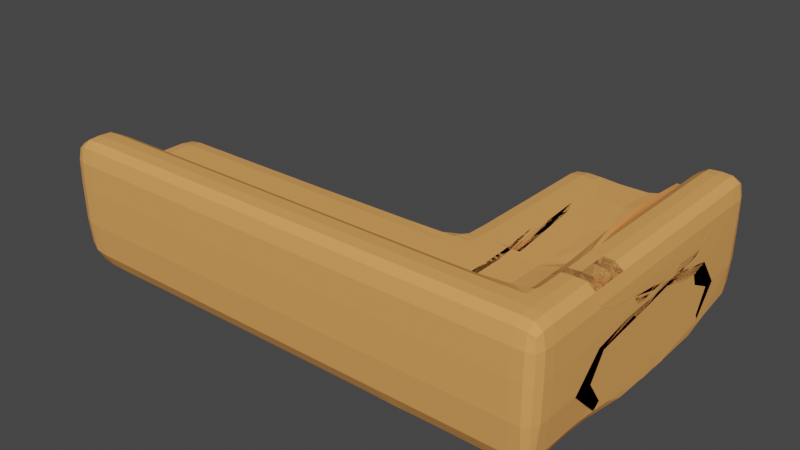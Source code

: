 # Source: canapy.blend  (saved by Blender 2.80.74; exported with 4.5.12 LTS)
import bpy
from mathutils import Matrix  # noqa: F401  (used for matrix-valued properties, if any)

bpy.ops.wm.read_factory_settings(use_empty=True)
scene = bpy.context.scene
scene.name = 'Scene'

# ---- collections
col_collection = bpy.data.collections.new('Collection'); scene.collection.children.link(col_collection)

# ---- materials (node trees are filled in below, after node groups)
mat_material = bpy.data.materials.new('Material')
mat_material.alpha_threshold = 0.0
mat_material.use_backface_culling = True
mat_material.use_transparent_shadow = False
mat_material.diffuse_color = (0.8, 0.3555, 0.1098, 1.0)
mat_material.line_color = (0.0, 0.0, 0.0, 1.0)
mat_material_001 = bpy.data.materials.new('Material.001')
mat_material_001.use_transparent_shadow = False

# ---- material node trees

# ---- world
world_world = bpy.data.worlds.new('World'); scene.world = world_world
world_world.use_nodes = True; world_world.node_tree.nodes.clear()
_N = world_world.node_tree.nodes; _L = world_world.node_tree.links
n0 = _N.new('ShaderNodeOutputWorld'); n0.name = 'World Output'; n0.location = (300, 300)
n1 = _N.new('ShaderNodeBackground'); n1.name = 'Background'; n1.location = (10, 300)
n1.inputs[0].default_value = (0.05088, 0.05088, 0.05088, 1.0)
_L.new(n1.outputs[0], n0.inputs[0])
n0.is_active_output = True
world_world.color = (0.05088, 0.05088, 0.05088)
world_world.use_sun_shadow = False
world_world.sun_shadow_jitter_overblur = 0.0

# ---- meshes
me_cube = bpy.data.meshes.new('Cube')
me_cube.from_pydata([(1.0, 1.0, 1.0), (1.0, 1.0, -1.0), (1.0, -1.0, 1.0), (1.0, -1.0, -1.0), (-1.0, 1.0, 1.0), (-1.0, 1.0, -1.0), (-1.0, -1.0, 1.0), (-1.0, -1.0, -1.0), (-0.3162, 1.0, -1.0), (-0.3162, -1.0, 1.0), (-0.3162, -1.0, -1.0), (-0.3162, 1.0, 1.0), (-0.3162, 1.0, -1.0), (-1.0, 1.0, -1.0), (-1.0, 1.0, 1.0), (-0.3162, 1.0, 1.0), (-0.3162, 5.013, -1.0), (-1.0, 5.013, -1.0), (-1.0, 5.013, 1.0), (-0.3162, 5.013, 1.0), (-1.0, -2.098, -1.0), (-1.0, -2.098, 1.0), (1.0, -2.098, 1.0), (1.0, -2.098, -1.0), (-0.3162, -2.098, 1.0), (-0.3162, -2.098, -1.0), (-0.8215, 1.0, -1.0), (-0.8215, -1.0, 1.0), (-0.8215, -1.0, -1.0), (-0.8215, 1.0, 1.0), (-0.8215, 1.0, -1.0), (-0.8215, 1.0, 1.0), (-0.8215, 5.013, -1.0), (-0.8215, 5.013, 1.0), (-0.8215, -2.098, 1.0), (-0.8215, -2.098, -1.0), (-0.8215, -1.0, 1.817), (-1.0, -1.0, 1.817), (-1.0, 1.0, 1.817), (1.0, -1.0, 1.817), (-0.3162, -1.0, 1.817), (-1.0, 1.0, 1.817), (-1.0, 5.013, 1.817), (-0.8215, -2.098, 1.817), (-1.0, -2.098, 1.817), (1.0, -2.098, 1.817), (-0.3162, -2.098, 1.817), (-0.8215, 1.0, 1.817), (-0.8215, 1.0, 1.817), (-0.8215, 5.013, 1.817), (-0.3162, 4.507, -1.0), (-0.3162, 4.507, 1.0), (-1.0, 4.507, 1.0), (-1.0, 4.507, -1.0), (-0.8215, 4.507, -1.0), (-0.8215, 4.507, 1.0), (-1.0, 4.507, 1.817), (-0.8215, 4.507, 1.817), (-0.3162, 3.91, 1.0), (-1.0, 3.91, -1.0), (-0.3162, 3.91, -1.0), (-1.0, 3.91, 1.0), (-0.8215, 3.91, -1.0), (-0.8215, 3.91, 1.0), (-1.0, 3.91, 1.817), (-0.8215, 3.91, 1.817), (-0.4108, -1.0, -1.0), (-0.4108, 1.0, 1.0), (-0.4108, 1.0, 1.0), (-0.4108, 5.013, 1.0), (-0.4108, -2.098, -1.0), (-0.4108, 1.0, -1.0), (-0.4108, -1.0, 1.0), (-0.4108, 1.0, -1.0), (-0.4108, 5.013, -1.0), (-0.4108, -2.098, 1.0), (-0.4108, -1.0, 1.817), (-0.4108, -2.098, 1.817), (-0.4108, 4.507, -1.0), (-0.4108, 4.507, 1.0), (-0.4108, 3.91, 1.0), (-0.4108, 3.91, -1.0), (-0.5145, 1.0, -1.0), (-0.5145, -1.0, 1.0), (-0.5145, 1.0, -1.0), (-0.5145, 5.013, -1.0), (-0.5145, -2.098, 1.0), (-0.5145, -1.0, 1.817), (-0.5145, -2.098, 1.817), (-0.5145, 4.507, 1.0), (-0.5145, 3.91, 1.0), (-0.5145, -1.0, -1.0), (-0.5145, 1.0, 1.0), (-0.5145, 1.0, 1.0), (-0.5145, 5.013, 1.0), (-0.5145, -2.098, -1.0), (-0.5145, 4.507, -1.0), (-0.5145, 3.91, -1.0), (-0.9197, 1.0, -1.0), (-0.9197, 1.0, -1.0), (-0.9197, 5.013, -1.0), (-0.9197, -2.098, 1.0), (-0.9197, -1.0, -1.0), (-0.9197, 1.0, 1.0), (-0.9197, 1.0, 1.0), (-0.9197, 5.013, 1.0), (-0.9197, -2.098, -1.0), (-0.9197, -1.0, 1.817), (-0.9197, -2.098, 1.817), (-0.9197, 1.0, 1.817), (-0.9197, 1.0, 1.817), (-0.9197, 5.013, 1.817), (-0.9197, 4.507, 1.817), (-0.9197, 4.507, -1.0), (-0.9197, 3.91, -1.0), (-0.9197, 3.91, 1.817), (-1.0, -1.0, -1.0), (1.0, -1.0, 1.0), (-1.0, -1.0, 1.0), (1.0, -1.0, -1.0), (-0.3162, -1.0, -1.0), (-0.3162, -1.0, 1.0), (-0.8215, -1.0, -1.0), (-0.8215, -1.0, 1.0), (-1.0, -1.0, 1.817), (-0.8215, -1.0, 1.817), (-0.4108, -1.0, 1.0), (-0.4108, -1.0, -1.0), (-0.5145, -1.0, -1.0), (-0.5145, -1.0, 1.0), (-0.9197, -1.0, 1.817), (-0.9197, -1.0, -1.0), (1.0, -1.641, -1.0), (-0.3162, -1.641, -1.0), (-1.0, -1.641, 1.0), (1.0, -1.641, 1.0), (-1.0, -1.641, -1.0), (-0.8215, -1.641, -1.0), (-1.0, -1.641, 1.817), (-0.3162, -1.641, 1.817), (1.0, -1.641, 1.817), (-0.8215, -1.641, 1.817), (-0.4108, -1.641, 1.817), (-0.4108, -1.641, -1.0), (-0.5145, -1.641, -1.0), (-0.5145, -1.641, 1.817), (-0.9197, -1.641, 1.817), (-0.9197, -1.641, -1.0), (0.9055, -1.0, -1.0), (0.9055, 1.0, 1.0), (0.9055, 1.0, -1.0), (0.9055, -1.0, 1.0), (0.9055, -2.098, -1.0), (0.9055, -2.098, 1.0), (0.9055, -1.0, 1.817), (0.9055, -2.098, 1.817), (0.9055, -1.0, 1.0), (0.9055, -1.0, -1.0), (0.9055, -1.641, 1.817), (0.9055, -1.641, -1.0), (0.7938, 1.0, -1.0), (0.7938, -1.0, 1.0), (0.7938, -2.098, 1.0), (0.7938, -1.0, 1.817), (0.7938, -2.098, 1.817), (0.7938, -1.0, -1.0), (0.7938, -1.641, -1.0), (0.7938, -1.0, -1.0), (0.7938, 1.0, 1.0), (0.7938, -2.098, -1.0), (0.7938, -1.0, 1.0), (0.7938, -1.641, 1.817), (-1.0, 0.4688, 1.0), (1.0, 0.4688, -1.0), (-1.0, 0.4688, 1.817), (-1.0, 0.4688, -1.0), (1.0, 0.4688, 1.0), (-0.3162, 0.4688, -1.0), (-0.3162, 0.4688, 1.0), (-0.8215, 0.4688, -1.0), (-0.8215, 0.4688, 1.0), (-0.8215, 0.4688, 1.817), (-0.4108, 0.4688, 1.0), (-0.4108, 0.4688, -1.0), (-0.5145, 0.4688, -1.0), (-0.5145, 0.4688, 1.0), (-0.9197, 0.4688, 1.817), (-0.9197, 0.4688, -1.0), (0.9055, 0.4688, -1.0), (0.9055, 0.4688, 1.0), (0.7938, 0.4688, -1.0), (0.7938, 0.4688, 1.0), (-1.0, -0.1896, -1.0), (1.0, -0.1896, 1.0), (-0.3162, -0.1896, -1.0), (-0.3162, -0.1896, 1.0), (-0.8215, -0.1896, -1.0), (-0.8215, -0.1896, 1.0), (-0.8215, -0.1896, 1.817), (-0.4108, -0.1896, 1.0), (-0.4108, -0.1896, -1.0), (-0.5145, -0.1896, -1.0), (-0.5145, -0.1896, 1.0), (-0.9197, -0.1896, 1.817), (-0.9197, -0.1896, -1.0), (0.9055, -0.1896, -1.0), (0.9055, -0.1896, 1.0), (0.7938, -0.1896, -1.0), (0.7938, -0.1896, 1.0), (-1.0, -0.1896, 1.0), (1.0, -0.1896, -1.0), (-1.0, -0.1896, 1.817), (-0.9197, -1.0, -1.225), (-0.8215, -1.0, -1.225), (-0.8215, 3.91, -1.225), (-0.8215, 4.507, -1.225), (-0.9197, 4.507, -1.225), (-0.9197, 3.91, -1.225), (-0.5145, -1.0, -1.225), (-0.4108, -1.0, -1.225), (-0.5145, 4.507, -1.225), (-0.4108, 4.507, -1.225), (-0.5145, 3.91, -1.225), (-0.4108, 3.91, -1.225), (-0.4108, 1.0, -1.225), (-0.5145, 1.0, -1.225), (-0.8215, 1.0, -1.225), (-0.9197, 1.0, -1.225), (-0.8215, -1.641, -1.225), (-0.4108, -1.641, -1.225), (-0.5145, -1.641, -1.225), (-0.9197, -1.641, -1.225), (0.7938, -1.0, -1.225), (0.9055, -1.0, -1.225), (0.9055, -1.641, -1.225), (0.7938, -1.641, -1.225), (-0.8215, 0.4688, -1.225), (-0.4108, 0.4688, -1.225), (-0.5145, 0.4688, -1.225), (-0.9197, 0.4688, -1.225), (0.9055, 0.4688, -1.225), (0.7938, 0.4688, -1.225), (0.9055, -0.1896, -1.225), (0.7938, -0.1896, -1.225), (-0.9197, -1.272, 1.817), (-0.8215, -1.272, 1.817), (-0.8215, -1.272, 1.0), (-1.0, -1.272, 1.817), (-1.0, -1.272, 1.0), (-1.0, 1.638, 1.0), (-0.8215, 1.638, 1.0), (-1.0, 1.638, 1.817), (-0.8215, 1.638, 1.817), (-0.9197, 1.638, 1.817), (-1.0, 3.886, 1.0), (-1.0, 4.545, 1.0), (-1.0, 4.545, -1.0), (-1.0, 3.886, -1.0), (-1.0, -1.631, 1.0), (-1.0, -1.034, 1.0), (-1.0, -1.034, -1.0), (-1.0, -1.631, -1.0), (-0.8215, -2.139, 1.0), (-0.8215, 0.7713, 1.0), (-0.5145, 0.7713, 1.0), (-0.5145, -2.139, 1.0), (-0.5145, 2.085, 1.0), (-0.5145, 4.995, 1.0), (-0.8215, 4.995, 1.0), (-0.8215, 2.085, 1.0), (-0.8215, -2.139, 1.0), (-0.8215, 0.7713, 1.0), (-0.5145, 0.7713, 1.0), (-0.5145, -2.139, 1.0), (-0.8215, -1.844, 1.0), (-0.8215, -1.247, 1.0), (-0.5145, -1.247, 1.0), (-0.5145, -1.844, 1.0), (-0.8215, 5.1, 1.817), (-0.8215, 5.1, 1.0), (-0.8215, 4.568, 1.0), (-0.8215, 4.568, 1.817)], [], [(104, 31, 48, 110), (101, 34, 43, 108), (175, 172, 4, 5), (157, 119, 3, 148), (119, 117, 2, 3), (150, 149, 0, 1), (98, 5, 13, 99), (127, 120, 10, 66), (159, 132, 23, 152), (170, 121, 9, 161), (51, 50, 16, 19), (67, 11, 15, 68), (5, 4, 14, 13), (11, 8, 12, 15), (74, 69, 19, 16), (53, 52, 18, 17), (79, 51, 19, 69), (113, 53, 17, 100), (106, 101, 21, 20), (169, 162, 24, 25), (132, 135, 22, 23), (29, 47, 278, 279), (143, 133, 25, 70), (134, 136, 20, 21), (147, 137, 35, 106), (95, 86, 34, 35), (96, 54, 32, 85), (134, 21, 44, 138), (100, 105, 33, 32), (103, 29, 31, 104), (131, 122, 28, 102), (82, 26, 30, 84), (103, 4, 38, 109), (129, 123, 27, 83), (130, 124, 37, 107), (146, 138, 44, 108), (171, 139, 46, 164), (112, 57, 49, 111), (145, 141, 43, 88), (135, 2, 39, 140), (118, 6, 37, 124), (55, 33, 49, 57), (153, 22, 45, 155), (105, 18, 42, 111), (75, 24, 46, 77), (41, 110, 244, 247), (83, 27, 36, 87), (161, 9, 40, 163), (18, 52, 56, 42), (63, 55, 57, 65), (115, 65, 57, 112), (97, 62, 54, 96), (114, 59, 53, 113), (80, 58, 51, 79), (61, 52, 259, 258), (58, 60, 50, 51), (15, 12, 60, 58), (13, 14, 61, 59), (68, 15, 58, 80), (99, 13, 59, 114), (84, 30, 62, 97), (48, 31, 246, 245), (61, 14, 248, 249), (52, 61, 64, 56), (12, 73, 81, 60), (93, 68, 80, 90), (90, 80, 79, 89), (60, 81, 78, 50), (9, 72, 76, 40), (86, 75, 77, 88), (139, 142, 77, 46), (121, 126, 72, 9), (8, 71, 73, 12), (50, 78, 74, 16), (25, 24, 75, 70), (144, 143, 70, 95), (89, 79, 69, 94), (85, 94, 69, 74), (92, 67, 68, 93), (128, 127, 66, 91), (122, 128, 91, 28), (29, 92, 93, 31), (32, 33, 94, 85), (55, 89, 94, 33), (137, 144, 95, 35), (34, 86, 88, 43), (63, 90, 277, 274), (90, 63, 263, 264), (73, 84, 97, 81), (207, 190, 241, 243), (72, 83, 87, 76), (142, 145, 88, 77), (126, 129, 83, 72), (71, 82, 84, 73), (78, 96, 85, 74), (70, 75, 86, 95), (115, 64, 251, 253), (30, 99, 114, 62), (54, 62, 214, 215), (64, 115, 112, 56), (33, 105, 111, 49), (56, 112, 111, 42), (141, 146, 108, 43), (125, 130, 107, 36), (29, 103, 109, 47), (116, 131, 102, 7), (4, 103, 104, 14), (17, 18, 105, 100), (136, 147, 106, 20), (35, 34, 101, 106), (54, 113, 100, 32), (26, 98, 99, 30), (21, 101, 108, 44), (14, 104, 110, 41), (192, 204, 131, 116), (198, 203, 130, 125), (199, 202, 129, 126), (196, 201, 128, 122), (201, 200, 127, 128), (195, 199, 126, 121), (209, 118, 124, 211), (203, 211, 124, 130), (202, 197, 123, 129), (204, 196, 122, 131), (27, 123, 125, 36), (208, 195, 121, 170), (200, 194, 120, 127), (210, 193, 117, 119), (205, 210, 119, 157), (7, 6, 118, 116), (7, 102, 147, 136), (36, 107, 146, 141), (76, 87, 145, 142), (28, 91, 144, 137), (179, 187, 239, 236), (40, 76, 142, 139), (22, 135, 140, 45), (87, 36, 141, 145), (163, 40, 139, 171), (107, 37, 138, 146), (6, 134, 138, 37), (96, 78, 221, 220), (6, 7, 136, 134), (66, 10, 133, 143), (3, 2, 135, 132), (148, 3, 132, 159), (137, 147, 231, 228), (39, 154, 158, 140), (207, 205, 157, 165), (193, 206, 156, 117), (2, 151, 154, 39), (162, 153, 155, 164), (140, 158, 155, 45), (23, 22, 153, 152), (117, 156, 151, 2), (166, 159, 152, 169), (160, 168, 149, 150), (165, 157, 148, 167), (120, 165, 167, 10), (8, 11, 168, 160), (133, 166, 169, 25), (24, 162, 164, 46), (194, 207, 165, 120), (10, 167, 166, 133), (154, 163, 171, 158), (206, 208, 170, 156), (151, 161, 163, 154), (158, 171, 164, 155), (152, 153, 162, 169), (156, 170, 161, 151), (149, 168, 191, 189), (8, 160, 190, 177), (0, 149, 189, 176), (160, 150, 188, 190), (150, 1, 173, 188), (1, 0, 176, 173), (71, 8, 177, 183), (168, 11, 178, 191), (98, 26, 226, 227), (92, 29, 180, 185), (109, 38, 174, 186), (4, 172, 174, 38), (11, 67, 182, 178), (188, 205, 242, 240), (26, 82, 184, 179), (67, 92, 185, 182), (47, 109, 186, 181), (5, 98, 187, 175), (197, 180, 181, 198), (209, 172, 255, 254), (116, 118, 209, 192), (123, 197, 198, 125), (189, 191, 208, 206), (177, 190, 207, 194), (176, 189, 206, 193), (144, 91, 218, 230), (188, 173, 210, 205), (173, 176, 193, 210), (183, 177, 194, 200), (191, 178, 195, 208), (187, 179, 196, 204), (185, 180, 197, 202), (186, 174, 211, 203), (172, 209, 211, 174), (178, 182, 199, 195), (184, 183, 200, 201), (179, 184, 201, 196), (182, 185, 202, 199), (181, 186, 203, 198), (175, 187, 204, 192), (223, 222, 220, 221), (214, 217, 216, 215), (218, 219, 229, 230), (212, 213, 228, 231), (232, 233, 234, 235), (227, 226, 236, 239), (225, 224, 237, 238), (241, 240, 242, 243), (187, 98, 227, 239), (147, 102, 212, 231), (91, 66, 219, 218), (81, 97, 222, 223), (148, 159, 234, 233), (102, 28, 213, 212), (28, 137, 228, 213), (167, 148, 233, 232), (97, 96, 220, 222), (114, 113, 216, 217), (183, 184, 238, 237), (166, 167, 232, 235), (26, 179, 236, 226), (143, 144, 230, 229), (82, 71, 224, 225), (78, 81, 223, 221), (159, 166, 235, 234), (113, 54, 215, 216), (190, 188, 240, 241), (62, 114, 217, 214), (71, 183, 237, 224), (205, 207, 243, 242), (66, 143, 229, 219), (184, 82, 225, 238), (249, 248, 247, 251), (244, 245, 252, 253), (246, 250, 252, 245), (247, 244, 253, 251), (63, 65, 252, 250), (14, 41, 247, 248), (110, 48, 245, 244), (64, 61, 249, 251), (31, 63, 250, 246), (65, 115, 253, 252), (257, 254, 255, 256), (175, 192, 257, 256), (192, 209, 254, 257), (172, 175, 256, 255), (261, 258, 259, 260), (52, 53, 260, 259), (59, 61, 258, 261), (53, 59, 261, 260), (270, 271, 272, 273), (31, 93, 265, 262), (63, 31, 262, 263), (93, 90, 264, 265), (269, 266, 267, 268), (270, 273, 266, 269), (271, 270, 269, 268), (273, 272, 267, 266), (272, 271, 268, 267), (274, 277, 276, 275), (89, 55, 275, 276), (90, 89, 276, 277), (55, 63, 274, 275), (280, 279, 278, 281), (47, 181, 281, 278), (181, 180, 280, 281), (180, 29, 279, 280)])
_uv = me_cube.uv_layers.new(name='UVMap')
_uv.uv.foreach_set('vector', [0.615, 0.0, 0.6027, 0.0, 0.6027, 0.0, 0.615, 0.0, 0.625, 0.49, 0.625, 0.4777, 0.625, 0.4777, 0.625, 0.49, 0.375, 0.6836, 0.625, 0.6836, 0.625, 0.75, 0.375, 0.75, 0.6132, 1.0, 0.625, 1.0, 0.625, 1.0, 0.6132, 1.0, 0.125, 0.75, 0.375, 0.75, 0.375, 0.75, 0.125, 0.75, 0.625, 0.7382, 0.875, 0.7382, 0.875, 0.75, 0.625, 0.75, 0.385, 0.75, 0.375, 0.75, 0.375, 0.75, 0.385, 0.75, 0.4487, 1.0, 0.4605, 1.0, 0.4605, 1.0, 0.4487, 1.0, 0.6132, 1.0, 0.625, 1.0, 0.625, 1.0, 0.6132, 1.0, 0.4008, 0.25, 0.5395, 0.25, 0.5395, 0.25, 0.4008, 0.25, 0.875, 0.5855, 0.625, 0.5855, 0.625, 0.5855, 0.875, 0.5855, 0.5513, 0.0, 0.5395, 0.0, 0.5395, 0.0, 0.5513, 0.0, 0.375, 0.75, 0.625, 0.75, 0.625, 0.75, 0.375, 0.75, 0.875, 0.5855, 0.625, 0.5855, 0.625, 0.5855, 0.875, 0.5855, 0.625, 0.5737, 0.875, 0.5737, 0.875, 0.5855, 0.625, 0.5855, 0.375, 0.75, 0.625, 0.75, 0.625, 0.75, 0.375, 0.75, 0.5513, 0.0, 0.5395, 0.0, 0.5395, 0.0, 0.5513, 0.0, 0.385, 0.75, 0.375, 0.75, 0.375, 0.75, 0.385, 0.75, 0.375, 0.49, 0.625, 0.49, 0.625, 0.5, 0.375, 0.5, 0.375, 0.2758, 0.625, 0.2758, 0.625, 0.4145, 0.375, 0.4145, 0.125, 0.75, 0.375, 0.75, 0.375, 0.75, 0.125, 0.75, 0.6027, 0.0, 0.6027, 0.0, 0.6027, 0.0, 0.6027, 0.0, 0.4487, 1.0, 0.4605, 1.0, 0.4605, 1.0, 0.4487, 1.0, 0.625, 0.5, 0.375, 0.5, 0.375, 0.5, 0.625, 0.5, 0.385, 1.0, 0.3973, 1.0, 0.3973, 1.0, 0.385, 1.0, 0.375, 0.4393, 0.625, 0.4393, 0.625, 0.4777, 0.375, 0.4777, 0.4357, 0.75, 0.3973, 0.75, 0.3973, 0.75, 0.4357, 0.75, 0.625, 0.5, 0.625, 0.5, 0.625, 0.5, 0.625, 0.5, 0.625, 0.51, 0.875, 0.51, 0.875, 0.5223, 0.625, 0.5223, 0.615, 0.0, 0.6027, 0.0, 0.6027, 0.0, 0.615, 0.0, 0.385, 1.0, 0.3973, 1.0, 0.3973, 1.0, 0.385, 1.0, 0.4357, 0.75, 0.3973, 0.75, 0.3973, 0.75, 0.4357, 0.75, 0.615, 0.0, 0.625, 0.0, 0.625, 0.0, 0.615, 0.0, 0.5643, 0.25, 0.6027, 0.25, 0.6027, 0.25, 0.5643, 0.25, 0.615, 0.25, 0.625, 0.25, 0.625, 0.25, 0.615, 0.25, 0.615, 0.25, 0.625, 0.25, 0.625, 0.25, 0.615, 0.25, 0.4008, 0.25, 0.5395, 0.25, 0.5395, 0.25, 0.4008, 0.25, 0.615, 0.0, 0.6027, 0.0, 0.6027, 0.0, 0.615, 0.0, 0.5643, 0.25, 0.6027, 0.25, 0.6027, 0.25, 0.5643, 0.25, 0.375, 0.75, 0.375, 0.75, 0.375, 0.75, 0.375, 0.75, 0.625, 0.5, 0.625, 0.5, 0.625, 0.5, 0.625, 0.5, 0.6027, 0.0, 0.6027, 0.0, 0.6027, 0.0, 0.6027, 0.0, 0.625, 0.2618, 0.625, 0.25, 0.625, 0.25, 0.625, 0.2618, 0.875, 0.51, 0.875, 0.5, 0.875, 0.5, 0.875, 0.51, 0.625, 0.4263, 0.625, 0.4145, 0.625, 0.4145, 0.625, 0.4263, 0.625, 0.0, 0.615, 0.0, 0.615, 0.0, 0.625, 0.0, 0.5643, 0.25, 0.6027, 0.25, 0.6027, 0.25, 0.5643, 0.25, 0.4008, 0.25, 0.5395, 0.25, 0.5395, 0.25, 0.4008, 0.25, 0.625, 0.75, 0.625, 0.75, 0.625, 0.75, 0.625, 0.75, 0.6027, 0.0, 0.6027, 0.0, 0.6027, 0.0, 0.6027, 0.0, 0.615, 0.0, 0.6027, 0.0, 0.6027, 0.0, 0.615, 0.0, 0.4357, 0.75, 0.3973, 0.75, 0.3973, 0.75, 0.4357, 0.75, 0.385, 0.75, 0.375, 0.75, 0.375, 0.75, 0.385, 0.75, 0.5513, 0.0, 0.5395, 0.0, 0.5395, 0.0, 0.5513, 0.0, 0.625, 0.75, 0.625, 0.75, 0.625, 0.75, 0.625, 0.75, 0.875, 0.5855, 0.625, 0.5855, 0.625, 0.5855, 0.875, 0.5855, 0.875, 0.5855, 0.625, 0.5855, 0.625, 0.5855, 0.875, 0.5855, 0.375, 0.75, 0.625, 0.75, 0.625, 0.75, 0.375, 0.75, 0.5513, 0.0, 0.5395, 0.0, 0.5395, 0.0, 0.5513, 0.0, 0.385, 0.75, 0.375, 0.75, 0.375, 0.75, 0.385, 0.75, 0.4357, 0.75, 0.3973, 0.75, 0.3973, 0.75, 0.4357, 0.75, 0.6027, 0.0, 0.6027, 0.0, 0.6027, 0.0, 0.6027, 0.0, 0.625, 0.75, 0.625, 0.75, 0.625, 0.75, 0.625, 0.75, 0.625, 0.75, 0.625, 0.75, 0.625, 0.75, 0.625, 0.75, 0.4605, 0.75, 0.4487, 0.75, 0.4487, 0.75, 0.4605, 0.75, 0.5643, 0.0, 0.5513, 0.0, 0.5513, 0.0, 0.5643, 0.0, 0.5643, 0.0, 0.5513, 0.0, 0.5513, 0.0, 0.5643, 0.0, 0.4605, 0.75, 0.4487, 0.75, 0.4487, 0.75, 0.4605, 0.75, 0.5395, 0.25, 0.5513, 0.25, 0.5513, 0.25, 0.5395, 0.25, 0.625, 0.4393, 0.625, 0.4263, 0.625, 0.4263, 0.625, 0.4393, 0.5395, 0.25, 0.5513, 0.25, 0.5513, 0.25, 0.5395, 0.25, 0.5395, 0.25, 0.5513, 0.25, 0.5513, 0.25, 0.5395, 0.25, 0.4605, 0.75, 0.4487, 0.75, 0.4487, 0.75, 0.4605, 0.75, 0.4605, 0.75, 0.4487, 0.75, 0.4487, 0.75, 0.4605, 0.75, 0.375, 0.4145, 0.625, 0.4145, 0.625, 0.4263, 0.375, 0.4263, 0.4357, 1.0, 0.4487, 1.0, 0.4487, 1.0, 0.4357, 1.0, 0.5643, 0.0, 0.5513, 0.0, 0.5513, 0.0, 0.5643, 0.0, 0.625, 0.5607, 0.875, 0.5607, 0.875, 0.5737, 0.625, 0.5737, 0.5643, 0.0, 0.5513, 0.0, 0.5513, 0.0, 0.5643, 0.0, 0.4357, 1.0, 0.4487, 1.0, 0.4487, 1.0, 0.4357, 1.0, 0.3973, 1.0, 0.4357, 1.0, 0.4357, 1.0, 0.3973, 1.0, 0.6027, 0.0, 0.5643, 0.0, 0.5643, 0.0, 0.6027, 0.0, 0.625, 0.5223, 0.875, 0.5223, 0.875, 0.5607, 0.625, 0.5607, 0.6027, 0.0, 0.5643, 0.0, 0.5643, 0.0, 0.6027, 0.0, 0.3973, 1.0, 0.4357, 1.0, 0.4357, 1.0, 0.3973, 1.0, 0.625, 0.4777, 0.625, 0.4393, 0.625, 0.4393, 0.625, 0.4777, 0.6027, 0.0, 0.5643, 0.0, 0.5643, 0.0, 0.6027, 0.0, 0.5643, 0.0, 0.6027, 0.0, 0.6027, 0.0, 0.5643, 0.0, 0.4487, 0.75, 0.4357, 0.75, 0.4357, 0.75, 0.4487, 0.75, 0.5992, 0.8987, 0.5992, 0.8164, 0.5992, 0.8164, 0.5992, 0.8987, 0.5513, 0.25, 0.5643, 0.25, 0.5643, 0.25, 0.5513, 0.25, 0.5513, 0.25, 0.5643, 0.25, 0.5643, 0.25, 0.5513, 0.25, 0.5513, 0.25, 0.5643, 0.25, 0.5643, 0.25, 0.5513, 0.25, 0.4487, 0.75, 0.4357, 0.75, 0.4357, 0.75, 0.4487, 0.75, 0.4487, 0.75, 0.4357, 0.75, 0.4357, 0.75, 0.4487, 0.75, 0.375, 0.4263, 0.625, 0.4263, 0.625, 0.4393, 0.375, 0.4393, 0.615, 0.0, 0.625, 0.0, 0.625, 0.0, 0.615, 0.0, 0.3973, 0.75, 0.385, 0.75, 0.385, 0.75, 0.3973, 0.75, 0.3973, 0.75, 0.3973, 0.75, 0.3973, 0.75, 0.3973, 0.75, 0.625, 0.0, 0.615, 0.0, 0.615, 0.0, 0.625, 0.0, 0.875, 0.5223, 0.875, 0.51, 0.875, 0.51, 0.875, 0.5223, 0.625, 0.0, 0.615, 0.0, 0.615, 0.0, 0.625, 0.0, 0.6027, 0.25, 0.615, 0.25, 0.615, 0.25, 0.6027, 0.25, 0.6027, 0.25, 0.615, 0.25, 0.615, 0.25, 0.6027, 0.25, 0.6027, 0.0, 0.615, 0.0, 0.615, 0.0, 0.6027, 0.0, 0.375, 1.0, 0.385, 1.0, 0.385, 1.0, 0.375, 1.0, 0.625, 0.0, 0.615, 0.0, 0.615, 0.0, 0.625, 0.0, 0.625, 0.5, 0.875, 0.5, 0.875, 0.51, 0.625, 0.51, 0.375, 1.0, 0.385, 1.0, 0.385, 1.0, 0.375, 1.0, 0.375, 0.4777, 0.625, 0.4777, 0.625, 0.49, 0.375, 0.49, 0.3973, 0.75, 0.385, 0.75, 0.385, 0.75, 0.3973, 0.75, 0.3973, 0.75, 0.385, 0.75, 0.385, 0.75, 0.3973, 0.75, 0.625, 0.5, 0.625, 0.49, 0.625, 0.49, 0.625, 0.5, 0.625, 0.0, 0.615, 0.0, 0.615, 0.0, 0.625, 0.0, 0.375, 0.8987, 0.385, 0.8987, 0.385, 1.0, 0.375, 1.0, 0.6027, 0.1487, 0.615, 0.1487, 0.615, 0.25, 0.6027, 0.25, 0.5513, 0.1487, 0.5643, 0.1487, 0.5643, 0.25, 0.5513, 0.25, 0.3973, 0.8987, 0.4357, 0.8987, 0.4357, 1.0, 0.3973, 1.0, 0.4357, 0.8987, 0.4487, 0.8987, 0.4487, 1.0, 0.4357, 1.0, 0.5395, 0.1487, 0.5513, 0.1487, 0.5513, 0.25, 0.5395, 0.25, 0.625, 0.6013, 0.625, 0.5, 0.625, 0.5, 0.625, 0.6013, 0.615, 0.1487, 0.625, 0.1487, 0.625, 0.25, 0.615, 0.25, 0.5643, 0.1487, 0.6027, 0.1487, 0.6027, 0.25, 0.5643, 0.25, 0.385, 0.8987, 0.3973, 0.8987, 0.3973, 1.0, 0.385, 1.0, 0.6027, 0.25, 0.6027, 0.25, 0.6027, 0.25, 0.6027, 0.25, 0.4008, 0.1487, 0.5395, 0.1487, 0.5395, 0.25, 0.4008, 0.25, 0.4487, 0.8987, 0.4605, 0.8987, 0.4605, 1.0, 0.4487, 1.0, 0.125, 0.6487, 0.375, 0.6487, 0.375, 0.75, 0.125, 0.75, 0.6132, 0.8987, 0.625, 0.8987, 0.625, 1.0, 0.6132, 1.0, 0.375, 0.5, 0.625, 0.5, 0.625, 0.5, 0.375, 0.5, 0.375, 1.0, 0.385, 1.0, 0.385, 1.0, 0.375, 1.0, 0.6027, 0.25, 0.615, 0.25, 0.615, 0.25, 0.6027, 0.25, 0.5513, 0.25, 0.5643, 0.25, 0.5643, 0.25, 0.5513, 0.25, 0.3973, 1.0, 0.4357, 1.0, 0.4357, 1.0, 0.3973, 1.0, 0.3973, 0.8164, 0.385, 0.8164, 0.385, 0.8164, 0.3973, 0.8164, 0.5395, 0.25, 0.5513, 0.25, 0.5513, 0.25, 0.5395, 0.25, 0.375, 0.75, 0.375, 0.75, 0.375, 0.75, 0.375, 0.75, 0.5643, 0.25, 0.6027, 0.25, 0.6027, 0.25, 0.5643, 0.25, 0.4008, 0.25, 0.5395, 0.25, 0.5395, 0.25, 0.4008, 0.25, 0.615, 0.25, 0.625, 0.25, 0.625, 0.25, 0.615, 0.25, 0.625, 0.5, 0.625, 0.5, 0.625, 0.5, 0.625, 0.5, 0.4357, 0.75, 0.4487, 0.75, 0.4487, 0.75, 0.4357, 0.75, 0.625, 0.5, 0.375, 0.5, 0.375, 0.5, 0.625, 0.5, 0.4487, 1.0, 0.4605, 1.0, 0.4605, 1.0, 0.4487, 1.0, 0.125, 0.75, 0.375, 0.75, 0.375, 0.75, 0.125, 0.75, 0.6132, 1.0, 0.625, 1.0, 0.625, 1.0, 0.6132, 1.0, 0.3973, 1.0, 0.385, 1.0, 0.385, 1.0, 0.3973, 1.0, 0.375, 0.25, 0.3868, 0.25, 0.3868, 0.25, 0.375, 0.25, 0.5992, 0.8987, 0.6132, 0.8987, 0.6132, 1.0, 0.5992, 1.0, 0.375, 0.1487, 0.3868, 0.1487, 0.3868, 0.25, 0.375, 0.25, 0.375, 0.25, 0.3868, 0.25, 0.3868, 0.25, 0.375, 0.25, 0.625, 0.2758, 0.625, 0.2618, 0.625, 0.2618, 0.625, 0.2758, 0.375, 0.25, 0.3868, 0.25, 0.3868, 0.25, 0.375, 0.25, 0.375, 0.25, 0.625, 0.25, 0.625, 0.2618, 0.375, 0.2618, 0.375, 0.25, 0.3868, 0.25, 0.3868, 0.25, 0.375, 0.25, 0.5992, 1.0, 0.6132, 1.0, 0.6132, 1.0, 0.5992, 1.0, 0.625, 0.7242, 0.875, 0.7242, 0.875, 0.7382, 0.625, 0.7382, 0.5992, 1.0, 0.6132, 1.0, 0.6132, 1.0, 0.5992, 1.0, 0.4605, 1.0, 0.5992, 1.0, 0.5992, 1.0, 0.4605, 1.0, 0.625, 0.5855, 0.875, 0.5855, 0.875, 0.7242, 0.625, 0.7242, 0.4605, 1.0, 0.5992, 1.0, 0.5992, 1.0, 0.4605, 1.0, 0.625, 0.4145, 0.625, 0.2758, 0.625, 0.2758, 0.625, 0.4145, 0.4605, 0.8987, 0.5992, 0.8987, 0.5992, 1.0, 0.4605, 1.0, 0.4605, 1.0, 0.5992, 1.0, 0.5992, 1.0, 0.4605, 1.0, 0.3868, 0.25, 0.4008, 0.25, 0.4008, 0.25, 0.3868, 0.25, 0.3868, 0.1487, 0.4008, 0.1487, 0.4008, 0.25, 0.3868, 0.25, 0.3868, 0.25, 0.4008, 0.25, 0.4008, 0.25, 0.3868, 0.25, 0.3868, 0.25, 0.4008, 0.25, 0.4008, 0.25, 0.3868, 0.25, 0.375, 0.2618, 0.625, 0.2618, 0.625, 0.2758, 0.375, 0.2758, 0.3868, 0.25, 0.4008, 0.25, 0.4008, 0.25, 0.3868, 0.25, 0.3868, 0.0, 0.4008, 0.0, 0.4008, 0.0664, 0.3868, 0.0664, 0.4605, 0.75, 0.5992, 0.75, 0.5992, 0.8164, 0.4605, 0.8164, 0.375, 0.0, 0.3868, 0.0, 0.3868, 0.0664, 0.375, 0.0664, 0.5992, 0.75, 0.6132, 0.75, 0.6132, 0.8164, 0.5992, 0.8164, 0.6132, 0.75, 0.625, 0.75, 0.625, 0.8164, 0.6132, 0.8164, 0.125, 0.5, 0.375, 0.5, 0.375, 0.5664, 0.125, 0.5664, 0.4487, 0.75, 0.4605, 0.75, 0.4605, 0.8164, 0.4487, 0.8164, 0.4008, 0.0, 0.5395, 0.0, 0.5395, 0.0664, 0.4008, 0.0664, 0.385, 0.75, 0.3973, 0.75, 0.3973, 0.75, 0.385, 0.75, 0.5643, 0.0, 0.6027, 0.0, 0.6027, 0.0664, 0.5643, 0.0664, 0.615, 0.0, 0.625, 0.0, 0.625, 0.0664, 0.615, 0.0664, 0.625, 0.75, 0.625, 0.6836, 0.625, 0.6836, 0.625, 0.75, 0.5395, 0.0, 0.5513, 0.0, 0.5513, 0.0664, 0.5395, 0.0664, 0.6132, 0.8164, 0.6132, 0.8987, 0.6132, 0.8987, 0.6132, 0.8164, 0.3973, 0.75, 0.4357, 0.75, 0.4357, 0.8164, 0.3973, 0.8164, 0.5513, 0.0, 0.5643, 0.0, 0.5643, 0.0664, 0.5513, 0.0664, 0.6027, 0.0, 0.615, 0.0, 0.615, 0.0664, 0.6027, 0.0664, 0.375, 0.75, 0.385, 0.75, 0.385, 0.8164, 0.375, 0.8164, 0.6027, 0.1487, 0.6027, 0.0664, 0.6027, 0.0664, 0.6027, 0.1487, 0.625, 0.6013, 0.625, 0.6836, 0.625, 0.6836, 0.625, 0.6013, 0.375, 0.5, 0.625, 0.5, 0.625, 0.6013, 0.375, 0.6013, 0.6027, 0.25, 0.6027, 0.1487, 0.6027, 0.1487, 0.6027, 0.25, 0.3868, 0.0664, 0.4008, 0.0664, 0.4008, 0.1487, 0.3868, 0.1487, 0.4605, 0.8164, 0.5992, 0.8164, 0.5992, 0.8987, 0.4605, 0.8987, 0.375, 0.0664, 0.3868, 0.0664, 0.3868, 0.1487, 0.375, 0.1487, 0.4357, 1.0, 0.4357, 1.0, 0.4357, 1.0, 0.4357, 1.0, 0.6132, 0.8164, 0.625, 0.8164, 0.625, 0.8987, 0.6132, 0.8987, 0.125, 0.5664, 0.375, 0.5664, 0.375, 0.6487, 0.125, 0.6487, 0.4487, 0.8164, 0.4605, 0.8164, 0.4605, 0.8987, 0.4487, 0.8987, 0.4008, 0.0664, 0.5395, 0.0664, 0.5395, 0.1487, 0.4008, 0.1487, 0.385, 0.8164, 0.3973, 0.8164, 0.3973, 0.8987, 0.385, 0.8987, 0.5643, 0.0664, 0.6027, 0.0664, 0.6027, 0.1487, 0.5643, 0.1487, 0.615, 0.0664, 0.625, 0.0664, 0.625, 0.1487, 0.615, 0.1487, 0.625, 0.6836, 0.625, 0.6013, 0.625, 0.6013, 0.625, 0.6836, 0.5395, 0.0664, 0.5513, 0.0664, 0.5513, 0.1487, 0.5395, 0.1487, 0.4357, 0.8164, 0.4487, 0.8164, 0.4487, 0.8987, 0.4357, 0.8987, 0.3973, 0.8164, 0.4357, 0.8164, 0.4357, 0.8987, 0.3973, 0.8987, 0.5513, 0.0664, 0.5643, 0.0664, 0.5643, 0.1487, 0.5513, 0.1487, 0.6027, 0.0664, 0.615, 0.0664, 0.615, 0.1487, 0.6027, 0.1487, 0.375, 0.8164, 0.385, 0.8164, 0.385, 0.8987, 0.375, 0.8987, 0.4487, 0.75, 0.4357, 0.75, 0.4357, 0.75, 0.4487, 0.75, 0.3973, 0.75, 0.385, 0.75, 0.385, 0.75, 0.3973, 0.75, 0.4357, 1.0, 0.4487, 1.0, 0.4487, 1.0, 0.4357, 1.0, 0.385, 1.0, 0.3973, 1.0, 0.3973, 1.0, 0.385, 1.0, 0.5992, 1.0, 0.6132, 1.0, 0.6132, 1.0, 0.5992, 1.0, 0.385, 0.75, 0.3973, 0.75, 0.3973, 0.8164, 0.385, 0.8164, 0.4357, 0.75, 0.4487, 0.75, 0.4487, 0.8164, 0.4357, 0.8164, 0.5992, 0.8164, 0.6132, 0.8164, 0.6132, 0.8987, 0.5992, 0.8987, 0.385, 0.8164, 0.385, 0.75, 0.385, 0.75, 0.385, 0.8164, 0.385, 1.0, 0.385, 1.0, 0.385, 1.0, 0.385, 1.0, 0.4357, 1.0, 0.4487, 1.0, 0.4487, 1.0, 0.4357, 1.0, 0.4487, 0.75, 0.4357, 0.75, 0.4357, 0.75, 0.4487, 0.75, 0.6132, 1.0, 0.6132, 1.0, 0.6132, 1.0, 0.6132, 1.0, 0.385, 1.0, 0.3973, 1.0, 0.3973, 1.0, 0.385, 1.0, 0.3973, 1.0, 0.3973, 1.0, 0.3973, 1.0, 0.3973, 1.0, 0.5992, 1.0, 0.6132, 1.0, 0.6132, 1.0, 0.5992, 1.0, 0.4357, 0.75, 0.4357, 0.75, 0.4357, 0.75, 0.4357, 0.75, 0.385, 0.75, 0.385, 0.75, 0.385, 0.75, 0.385, 0.75, 0.4487, 0.8164, 0.4357, 0.8164, 0.4357, 0.8164, 0.4487, 0.8164, 0.5992, 1.0, 0.5992, 1.0, 0.5992, 1.0, 0.5992, 1.0, 0.3973, 0.75, 0.3973, 0.8164, 0.3973, 0.8164, 0.3973, 0.75, 0.4487, 1.0, 0.4357, 1.0, 0.4357, 1.0, 0.4487, 1.0, 0.4357, 0.75, 0.4487, 0.75, 0.4487, 0.75, 0.4357, 0.75, 0.4487, 0.75, 0.4487, 0.75, 0.4487, 0.75, 0.4487, 0.75, 0.6132, 1.0, 0.5992, 1.0, 0.5992, 1.0, 0.6132, 1.0, 0.385, 0.75, 0.3973, 0.75, 0.3973, 0.75, 0.385, 0.75, 0.5992, 0.8164, 0.6132, 0.8164, 0.6132, 0.8164, 0.5992, 0.8164, 0.3973, 0.75, 0.385, 0.75, 0.385, 0.75, 0.3973, 0.75, 0.4487, 0.75, 0.4487, 0.8164, 0.4487, 0.8164, 0.4487, 0.75, 0.6132, 0.8987, 0.5992, 0.8987, 0.5992, 0.8987, 0.6132, 0.8987, 0.4487, 1.0, 0.4487, 1.0, 0.4487, 1.0, 0.4487, 1.0, 0.4357, 0.8164, 0.4357, 0.75, 0.4357, 0.75, 0.4357, 0.8164, 0.625, 0.75, 0.625, 0.75, 0.625, 0.75, 0.625, 0.75, 0.615, 0.0, 0.6027, 0.0, 0.6027, 0.0, 0.615, 0.0, 0.6027, 0.0, 0.6027, 0.0, 0.6027, 0.0, 0.6027, 0.0, 0.625, 0.0, 0.615, 0.0, 0.615, 0.0, 0.625, 0.0, 0.6027, 0.0, 0.6027, 0.0, 0.6027, 0.0, 0.6027, 0.0, 0.625, 0.0, 0.625, 0.0, 0.625, 0.0, 0.625, 0.0, 0.615, 0.0, 0.6027, 0.0, 0.6027, 0.0, 0.615, 0.0, 0.625, 0.75, 0.625, 0.75, 0.625, 0.75, 0.625, 0.75, 0.6027, 0.0, 0.6027, 0.0, 0.6027, 0.0, 0.6027, 0.0, 0.6027, 0.0, 0.615, 0.0, 0.615, 0.0, 0.6027, 0.0, 0.375, 0.6013, 0.625, 0.6013, 0.625, 0.6836, 0.375, 0.6836, 0.375, 0.8164, 0.375, 0.8987, 0.375, 0.8987, 0.375, 0.8164, 0.375, 0.6013, 0.625, 0.6013, 0.625, 0.6013, 0.375, 0.6013, 0.625, 0.6836, 0.375, 0.6836, 0.375, 0.6836, 0.625, 0.6836, 0.375, 0.75, 0.625, 0.75, 0.625, 0.75, 0.375, 0.75, 0.625, 0.75, 0.375, 0.75, 0.375, 0.75, 0.625, 0.75, 0.375, 0.75, 0.625, 0.75, 0.625, 0.75, 0.375, 0.75, 0.375, 0.75, 0.375, 0.75, 0.375, 0.75, 0.375, 0.75, 0.6027, 0.0, 0.6027, 0.0, 0.5643, 0.0, 0.5643, 0.0, 0.6027, 0.0, 0.5643, 0.0, 0.5643, 0.0, 0.6027, 0.0, 0.6027, 0.0, 0.6027, 0.0, 0.6027, 0.0, 0.6027, 0.0, 0.5643, 0.0, 0.5643, 0.0, 0.5643, 0.0, 0.5643, 0.0, 0.6027, 0.0, 0.5643, 0.0, 0.5643, 0.0, 0.6027, 0.0, 0.6027, 0.0, 0.5643, 0.0, 0.5643, 0.0, 0.6027, 0.0, 0.6027, 0.0, 0.6027, 0.0, 0.6027, 0.0, 0.6027, 0.0, 0.5643, 0.0, 0.5643, 0.0, 0.5643, 0.0, 0.5643, 0.0, 0.5643, 0.0, 0.6027, 0.0, 0.6027, 0.0, 0.5643, 0.0, 0.6027, 0.0, 0.5643, 0.0, 0.5643, 0.0, 0.6027, 0.0, 0.5643, 0.0, 0.6027, 0.0, 0.6027, 0.0, 0.5643, 0.0, 0.5643, 0.0, 0.5643, 0.0, 0.5643, 0.0, 0.5643, 0.0, 0.6027, 0.0, 0.6027, 0.0, 0.6027, 0.0, 0.6027, 0.0, 0.6027, 0.0664, 0.6027, 0.0, 0.6027, 0.0, 0.6027, 0.0664, 0.6027, 0.0, 0.6027, 0.0664, 0.6027, 0.0664, 0.6027, 0.0, 0.6027, 0.0664, 0.6027, 0.0664, 0.6027, 0.0664, 0.6027, 0.0664, 0.6027, 0.0664, 0.6027, 0.0, 0.6027, 0.0, 0.6027, 0.0664])
me_cube.materials.append(mat_material)
me_cube.materials.append(mat_material_001)
me_cube.use_remesh_preserve_volume = False
me_cube.use_remesh_preserve_attributes = False
me_cube.use_mirror_vertex_groups = False
me_cube.update()

# ---- objects
ob_cube = bpy.data.objects.new('Cube', me_cube)

# ---- transforms, parenting, visibility, modifiers, constraints
ob_cube.location = (0.0, 0.0, 0.0)
ob_cube.scale = (-8.355, 1.503, 1.503)
ob_cube.lock_rotations_4d = False
ob_cube.empty_display_type = 'ARROWS'
ob_cube.lineart.crease_threshold = 0.0
_m = ob_cube.modifiers.new('Subdivision', 'SUBSURF')
_m.uv_smooth = 'PRESERVE_CORNERS'
_m.quality = 10
_m.render_levels = 1

# ---- collection membership
col_collection.objects.link(ob_cube)

# ---- scene / render settings (as saved in the file)
scene.frame_start = 1; scene.frame_end = 250; scene.frame_set(1)
scene.render.engine = 'BLENDER_EEVEE_NEXT'
scene.cycles.use_denoising = False
scene.cycles.samples = 128
scene.cycles.sampling_pattern = 'TABULATED_SOBOL'
scene.cycles.use_adaptive_sampling = False
scene.cycles.use_light_tree = False
scene.view_settings.view_transform = 'Filmic'
bpy.context.view_layer.update()

# ---- added for rendering (the .blend has no active camera and no usable light): camera, sun
cam_auto = bpy.data.cameras.new('AutoCamera')
cam_auto.lens = 50.0
cam_auto.sensor_width = 36.0
cam_auto.clip_end = 1000.0
ob_auto_camera = bpy.data.objects.new('AutoCamera', cam_auto)
scene.collection.objects.link(ob_auto_camera)
ob_auto_camera.location = (18.9267, -20.4876, 15.5862)
ob_auto_camera.rotation_euler = (1.09748, -7.21219e-08, 0.694738)
scene.camera = ob_auto_camera
light_auto_sun = bpy.data.lights.new('AutoSun', 'SUN')
light_auto_sun.energy = 3.0
light_auto_sun.angle = 0.0523599
ob_auto_sun = bpy.data.objects.new('AutoSun', light_auto_sun)
scene.collection.objects.link(ob_auto_sun)
ob_auto_sun.rotation_euler = (0.872665, 0.174533, 0.523599)
bpy.context.view_layer.update()
